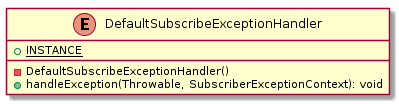

The diagram above was rendered by PlantUML. Its source (embedded in the PNG):
@startuml

    enum DefaultSubscribeExceptionHandler {
        {static} +INSTANCE
        -DefaultSubscribeExceptionHandler()
        +handleException(Throwable, SubscriberExceptionContext): void
    }

@enduml